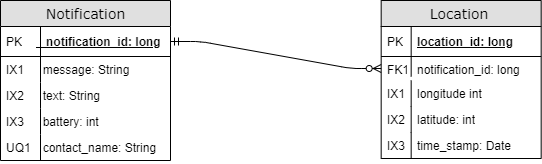

The diagram above was exported from draw.io. Its source (the exported page's mxGraphModel, read from the mxfile embedded in the PNG):
<mxGraphModel dx="868" dy="433" grid="1" gridSize="10" guides="1" tooltips="1" connect="1" arrows="1" fold="1" page="0" pageScale="1" pageWidth="1100" pageHeight="850" background="#ffffff" math="0" shadow="0">
  <root>
    <mxCell id="0" />
    <mxCell id="1" parent="0" />
    <mxCell id="2" value="Notification" style="swimlane;html=1;fontStyle=0;childLayout=stackLayout;horizontal=1;startSize=26;fillColor=#e0e0e0;horizontalStack=0;resizeParent=1;resizeLast=0;collapsible=1;marginBottom=0;swimlaneFillColor=#ffffff;align=center;rounded=0;shadow=0;comic=0;labelBackgroundColor=none;strokeWidth=1;fontFamily=Verdana;fontSize=14" vertex="1" parent="1">
      <mxGeometry x="259" y="180" width="170" height="160" as="geometry" />
    </mxCell>
    <mxCell id="3" value="&amp;nbsp; &amp;nbsp;notification_id: long" style="shape=partialRectangle;top=0;left=0;right=0;bottom=1;html=1;align=left;verticalAlign=middle;fillColor=none;spacingLeft=34;spacingRight=4;whiteSpace=wrap;overflow=hidden;rotatable=0;points=[[0,0.5],[1,0.5]];portConstraint=eastwest;dropTarget=0;fontStyle=5;" vertex="1" parent="2">
      <mxGeometry y="26" width="170" height="30" as="geometry" />
    </mxCell>
    <mxCell id="4" value="PK" style="shape=partialRectangle;top=0;left=0;bottom=0;html=1;fillColor=none;align=left;verticalAlign=middle;spacingLeft=4;spacingRight=4;whiteSpace=wrap;overflow=hidden;rotatable=0;points=[];portConstraint=eastwest;part=1;" vertex="1" connectable="0" parent="3">
      <mxGeometry width="40" height="30" as="geometry" />
    </mxCell>
    <mxCell id="5" value="&amp;nbsp; message: String" style="shape=partialRectangle;top=0;left=0;right=0;bottom=0;html=1;align=left;verticalAlign=top;fillColor=none;spacingLeft=34;spacingRight=4;whiteSpace=wrap;overflow=hidden;rotatable=0;points=[[0,0.5],[1,0.5]];portConstraint=eastwest;dropTarget=0;" vertex="1" parent="2">
      <mxGeometry y="56" width="170" height="26" as="geometry" />
    </mxCell>
    <mxCell id="6" value="IX1" style="shape=partialRectangle;top=0;left=0;bottom=0;html=1;fillColor=none;align=left;verticalAlign=top;spacingLeft=4;spacingRight=4;whiteSpace=wrap;overflow=hidden;rotatable=0;points=[];portConstraint=eastwest;part=1;" vertex="1" connectable="0" parent="5">
      <mxGeometry width="40" height="26" as="geometry" />
    </mxCell>
    <mxCell id="7" value="&amp;nbsp; text: String" style="shape=partialRectangle;top=0;left=0;right=0;bottom=0;html=1;align=left;verticalAlign=top;fillColor=none;spacingLeft=34;spacingRight=4;whiteSpace=wrap;overflow=hidden;rotatable=0;points=[[0,0.5],[1,0.5]];portConstraint=eastwest;dropTarget=0;" vertex="1" parent="2">
      <mxGeometry y="82" width="170" height="26" as="geometry" />
    </mxCell>
    <mxCell id="8" value="IX2" style="shape=partialRectangle;top=0;left=0;bottom=0;html=1;fillColor=none;align=left;verticalAlign=top;spacingLeft=4;spacingRight=4;whiteSpace=wrap;overflow=hidden;rotatable=0;points=[];portConstraint=eastwest;part=1;" vertex="1" connectable="0" parent="7">
      <mxGeometry width="40" height="26" as="geometry" />
    </mxCell>
    <mxCell id="9" value="&amp;nbsp; battery: int" style="shape=partialRectangle;top=0;left=0;right=0;bottom=0;html=1;align=left;verticalAlign=top;fillColor=none;spacingLeft=34;spacingRight=4;whiteSpace=wrap;overflow=hidden;rotatable=0;points=[[0,0.5],[1,0.5]];portConstraint=eastwest;dropTarget=0;" vertex="1" parent="2">
      <mxGeometry y="108" width="170" height="26" as="geometry" />
    </mxCell>
    <mxCell id="10" value="IX3" style="shape=partialRectangle;top=0;left=0;bottom=0;html=1;fillColor=none;align=left;verticalAlign=top;spacingLeft=4;spacingRight=4;whiteSpace=wrap;overflow=hidden;rotatable=0;points=[];portConstraint=eastwest;part=1;" vertex="1" connectable="0" parent="9">
      <mxGeometry width="40" height="26" as="geometry" />
    </mxCell>
    <mxCell id="11" value="&amp;nbsp; contact_name: String" style="shape=partialRectangle;top=0;left=0;right=0;bottom=0;html=1;align=left;verticalAlign=top;fillColor=none;spacingLeft=34;spacingRight=4;whiteSpace=wrap;overflow=hidden;rotatable=0;points=[[0,0.5],[1,0.5]];portConstraint=eastwest;dropTarget=0;" vertex="1" parent="2">
      <mxGeometry y="134" width="170" height="26" as="geometry" />
    </mxCell>
    <mxCell id="12" value="UQ1" style="shape=partialRectangle;top=0;left=0;bottom=0;html=1;fillColor=none;align=left;verticalAlign=top;spacingLeft=4;spacingRight=4;whiteSpace=wrap;overflow=hidden;rotatable=0;points=[];portConstraint=eastwest;part=1;" vertex="1" connectable="0" parent="11">
      <mxGeometry width="40" height="26" as="geometry" />
    </mxCell>
    <mxCell id="13" value="Location&amp;nbsp;" style="swimlane;html=1;fontStyle=0;childLayout=stackLayout;horizontal=1;startSize=26;fillColor=#e0e0e0;horizontalStack=0;resizeParent=1;resizeLast=0;collapsible=1;marginBottom=0;swimlaneFillColor=#ffffff;align=center;rounded=0;shadow=0;comic=0;labelBackgroundColor=none;strokeWidth=1;fontFamily=Verdana;fontSize=14" vertex="1" parent="1">
      <mxGeometry x="639.67" y="180" width="160" height="158" as="geometry" />
    </mxCell>
    <mxCell id="14" value="location_id: long" style="shape=partialRectangle;top=0;left=0;right=0;bottom=1;html=1;align=left;verticalAlign=middle;fillColor=none;spacingLeft=34;spacingRight=4;whiteSpace=wrap;overflow=hidden;rotatable=0;points=[[0,0.5],[1,0.5]];portConstraint=eastwest;dropTarget=0;fontStyle=5;" vertex="1" parent="13">
      <mxGeometry y="26" width="160" height="30" as="geometry" />
    </mxCell>
    <mxCell id="15" value="PK" style="shape=partialRectangle;top=0;left=0;bottom=0;html=1;fillColor=none;align=left;verticalAlign=middle;spacingLeft=4;spacingRight=4;whiteSpace=wrap;overflow=hidden;rotatable=0;points=[];portConstraint=eastwest;part=1;" vertex="1" connectable="0" parent="14">
      <mxGeometry width="30" height="30" as="geometry" />
    </mxCell>
    <mxCell id="16" value="notification_id: long" style="shape=partialRectangle;top=0;left=0;right=0;bottom=0;html=1;align=left;verticalAlign=top;fillColor=none;spacingLeft=34;spacingRight=4;whiteSpace=wrap;overflow=hidden;rotatable=0;points=[[0,0.5],[1,0.5]];portConstraint=eastwest;dropTarget=0;" vertex="1" parent="13">
      <mxGeometry y="56" width="160" height="24" as="geometry" />
    </mxCell>
    <mxCell id="17" value="FK1" style="shape=partialRectangle;top=0;left=0;bottom=0;html=1;fillColor=none;align=left;verticalAlign=top;spacingLeft=4;spacingRight=4;whiteSpace=wrap;overflow=hidden;rotatable=0;points=[];portConstraint=eastwest;part=1;" vertex="1" connectable="0" parent="16">
      <mxGeometry width="30" height="20" as="geometry" />
    </mxCell>
    <mxCell id="18" value="&lt;span style=&quot;white-space: normal&quot;&gt;longitude int&lt;/span&gt;" style="shape=partialRectangle;top=0;left=0;right=0;bottom=0;html=1;align=left;verticalAlign=top;fillColor=none;spacingLeft=34;spacingRight=4;whiteSpace=wrap;overflow=hidden;rotatable=0;points=[[0,0.5],[1,0.5]];portConstraint=eastwest;dropTarget=0;" vertex="1" parent="13">
      <mxGeometry y="80" width="160" height="26" as="geometry" />
    </mxCell>
    <mxCell id="19" value="IX1" style="shape=partialRectangle;top=0;left=0;bottom=0;html=1;fillColor=none;align=left;verticalAlign=top;spacingLeft=4;spacingRight=4;whiteSpace=wrap;overflow=hidden;rotatable=0;points=[];portConstraint=eastwest;part=1;" vertex="1" connectable="0" parent="18">
      <mxGeometry width="30" height="26" as="geometry" />
    </mxCell>
    <mxCell id="20" value="latitude: int" style="shape=partialRectangle;top=0;left=0;right=0;bottom=0;html=1;align=left;verticalAlign=top;fillColor=none;spacingLeft=34;spacingRight=4;whiteSpace=wrap;overflow=hidden;rotatable=0;points=[[0,0.5],[1,0.5]];portConstraint=eastwest;dropTarget=0;" vertex="1" parent="13">
      <mxGeometry y="106" width="160" height="26" as="geometry" />
    </mxCell>
    <mxCell id="21" value="IX2" style="shape=partialRectangle;top=0;left=0;bottom=0;html=1;fillColor=none;align=left;verticalAlign=top;spacingLeft=4;spacingRight=4;whiteSpace=wrap;overflow=hidden;rotatable=0;points=[];portConstraint=eastwest;part=1;" vertex="1" connectable="0" parent="20">
      <mxGeometry width="30" height="26" as="geometry" />
    </mxCell>
    <mxCell id="22" value="time_stamp: Date" style="shape=partialRectangle;top=0;left=0;right=0;bottom=0;html=1;align=left;verticalAlign=top;fillColor=none;spacingLeft=34;spacingRight=4;whiteSpace=wrap;overflow=hidden;rotatable=0;points=[[0,0.5],[1,0.5]];portConstraint=eastwest;dropTarget=0;" vertex="1" parent="13">
      <mxGeometry y="132" width="160" height="26" as="geometry" />
    </mxCell>
    <mxCell id="23" value="IX3" style="shape=partialRectangle;top=0;left=0;bottom=0;html=1;fillColor=none;align=left;verticalAlign=top;spacingLeft=4;spacingRight=4;whiteSpace=wrap;overflow=hidden;rotatable=0;points=[];portConstraint=eastwest;part=1;" vertex="1" connectable="0" parent="22">
      <mxGeometry width="30" height="26" as="geometry" />
    </mxCell>
    <mxCell id="24" value="" style="edgeStyle=entityRelationEdgeStyle;fontSize=12;html=1;endArrow=ERzeroToMany;startArrow=ERmandOne;endFill=1;startFill=0;exitX=1;exitY=0.5;exitDx=0;exitDy=0;entryX=0;entryY=0.5;entryDx=0;entryDy=0;" edge="1" source="3" target="16" parent="1">
      <mxGeometry width="100" height="100" relative="1" as="geometry">
        <mxPoint x="499.67" y="230" as="sourcePoint" />
        <mxPoint x="599.67" y="230" as="targetPoint" />
      </mxGeometry>
    </mxCell>
  </root>
</mxGraphModel>